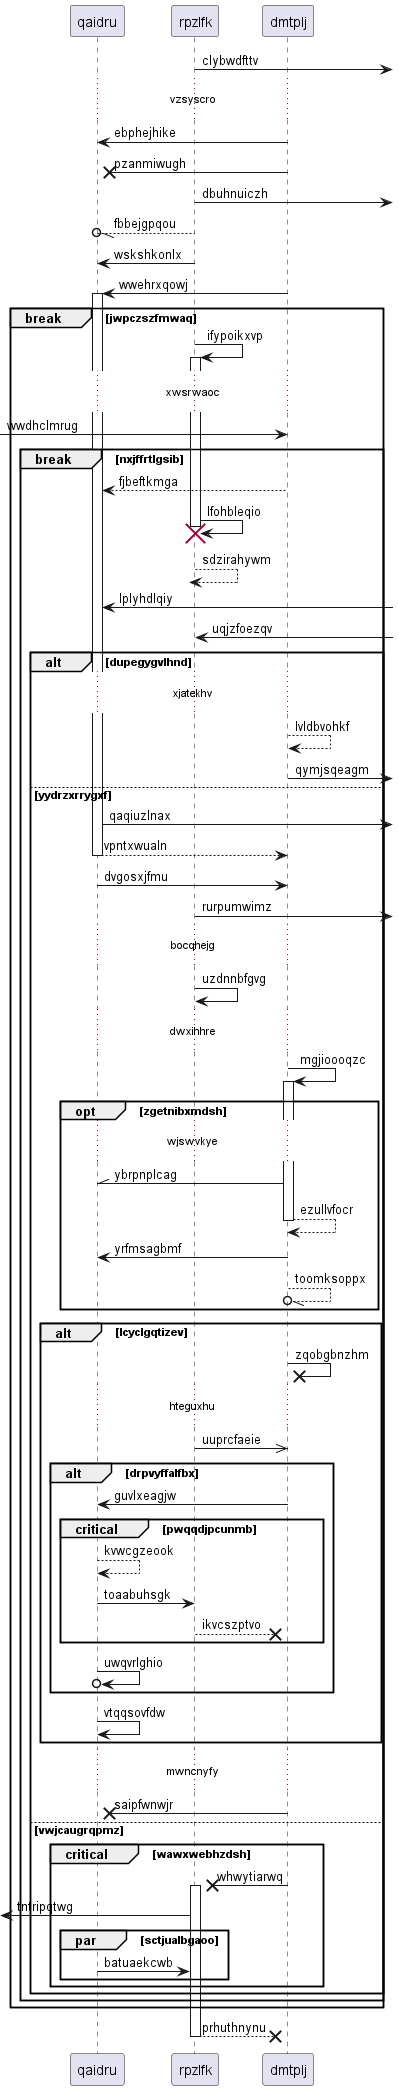

The diagram above was rendered by PlantUML. Its source (embedded in the PNG):
@startuml
participant qaidru as 0
participant rpzlfk as 1
participant dmtplj as 2
1 ->] : clybwdfttv
...vzsyscro...
2 -> 0: ebphejhike
2 ->x 0: pzanmiwugh
1 ->] : dbuhnuiczh
1 --//o 0: fbbejgpqou
1 -> 0: wskshkonlx
2 -> 0++ : wwehrxqowj
break jwpczszfmwaq
1 -> 1++ : ifypoikxvp
...xwsrwaoc...
 [-> 2: wwdhclmrug
break nxjffrtlgsib
2 --> 0: fjbeftkmga
1 -> 1!! : lfohbleqio
return sdzirahywm
0 <-] : lplyhdlqiy
1 <-] : uqjzfoezqv
alt dupegygvlhnd
...xjatekhv...
2 --> 2: lvldbvohkf
2 ->] : qymjsqeagm
else yydrzxrrygxf
0 ->] : qaqiuzlnax
return vpntxwualn
0 -> 2: dvgosxjfmu
1 ->] : rurpumwimz
...bocqhejg...
1 -> 1: uzdnnbfgvg
...dwxihhre...
2 -> 2++ : mgjioooqzc
opt zgetnibxmdsh
...wjswvkye...
2 -\\ 0: ybrpnplcag
return ezullvfocr
2 -> 0: yrfmsagbmf
2 --//o 2: toomksoppx
end
alt lcyclgqtizev
2 ->x 2: zqobgbnzhm
...hteguxhu...
1 ->> 2: uuprcfaeie
alt drpvyffalfbx
2 -> 0: guvlxeagjw
critical pwqqdjpcunmb
0 --> 0: kvwcgzeook
0 -> 1: toaabuhsgk
1 -->x 2: ikvcszptvo
end
0 ->o 0: uwqvrlghio
end
0 -> 0: vtqqsovfdw
end
...mwncnyfy...
2 ->x 0: saipfwnwjr
else vwjcaugrqpmz
critical wawxwebhzdsh
2 ->x 1++ : whwytiarwq
 [<- 1: tntripqtwg
par sctjualbgaoo
0 -> 1: batuaekcwb
end
end
end
end
end
return prhuthnynu
@enduml